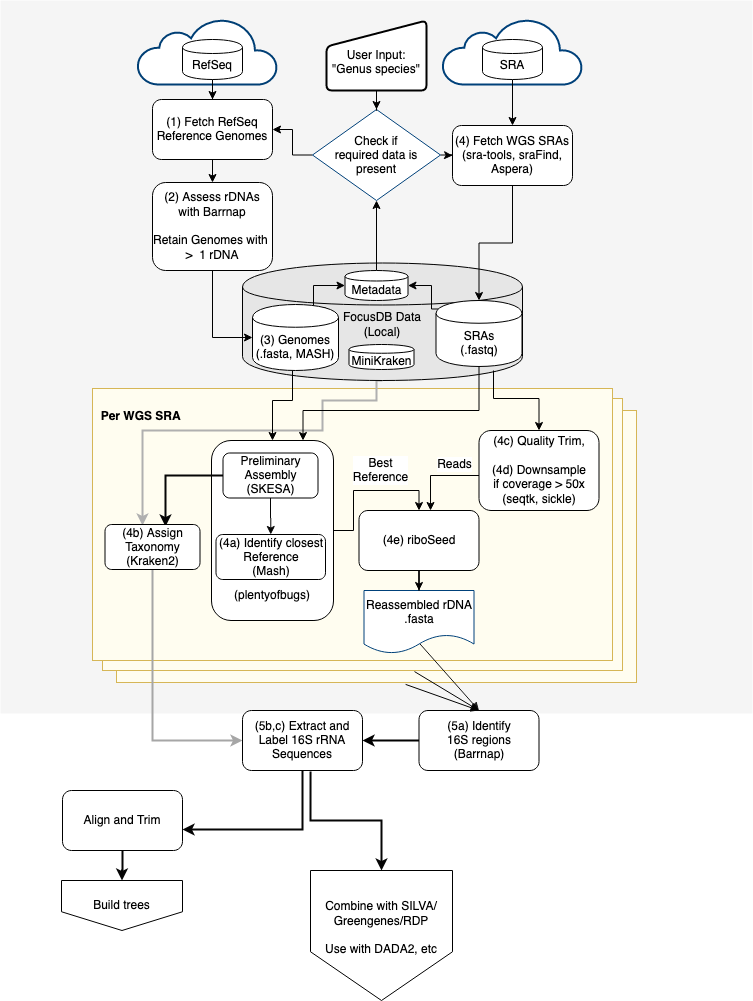

The diagram above was exported from draw.io. Its source (the exported page's mxGraphModel, read from the mxfile embedded in the PNG):
<mxGraphModel dx="946" dy="628" grid="1" gridSize="10" guides="1" tooltips="1" connect="1" arrows="1" fold="1" page="1" pageScale="1" pageWidth="826" pageHeight="1169" background="#ffffff" math="0" shadow="0">
  <root>
    <mxCell id="0" />
    <mxCell id="1" parent="0" />
    <mxCell id="SAS2zGDADO1P4irIxXxs-23" value="" style="edgeStyle=orthogonalEdgeStyle;rounded=0;orthogonalLoop=1;jettySize=auto;html=1;shadow=0;strokeColor=#050505;strokeWidth=2;" parent="1" source="SAS2zGDADO1P4irIxXxs-18" target="SAS2zGDADO1P4irIxXxs-17" edge="1">
      <mxGeometry relative="1" as="geometry" />
    </mxCell>
    <mxCell id="SAS2zGDADO1P4irIxXxs-18" value="Align and Trim " style="rounded=1;whiteSpace=wrap;html=1;strokeColor=#000000;strokeWidth=1;" parent="1" vertex="1">
      <mxGeometry x="80" y="790" width="120" height="60" as="geometry" />
    </mxCell>
    <mxCell id="qNivwolQkls1gNn3aIAB-110" value="&lt;div align=&quot;left&quot;&gt;&lt;br&gt;&lt;/div&gt;" style="rounded=0;whiteSpace=wrap;html=1;align=left;fillColor=#f5f5f5;strokeColor=none;fontColor=#333333;" parent="1" vertex="1">
      <mxGeometry x="18" width="752" height="713" as="geometry" />
    </mxCell>
    <mxCell id="qNivwolQkls1gNn3aIAB-149" value="&lt;div align=&quot;left&quot;&gt;Per WGS SRA&lt;br&gt;&lt;/div&gt;" style="rounded=0;whiteSpace=wrap;html=1;align=left;fillColor=#FFFDF0;strokeColor=#d6b656;" parent="1" vertex="1">
      <mxGeometry x="134" y="410" width="520" height="272" as="geometry" />
    </mxCell>
    <mxCell id="qNivwolQkls1gNn3aIAB-148" value="&lt;div align=&quot;left&quot;&gt;Per WGS SRA&lt;br&gt;&lt;/div&gt;" style="rounded=0;whiteSpace=wrap;html=1;align=left;fillColor=#FFFDF0;strokeColor=#d6b656;" parent="1" vertex="1">
      <mxGeometry x="120" y="398" width="520" height="272" as="geometry" />
    </mxCell>
    <mxCell id="qNivwolQkls1gNn3aIAB-114" value="&lt;div align=&quot;left&quot;&gt;&lt;b&gt;&amp;nbsp; Per WGS SRA&lt;br&gt;&lt;/b&gt;&lt;/div&gt;&lt;div&gt;&lt;b&gt;&lt;br&gt;&lt;/b&gt;&lt;/div&gt;&lt;div&gt;&lt;b&gt;&lt;br&gt;&lt;/b&gt;&lt;/div&gt;&lt;div&gt;&lt;b&gt;&lt;br&gt;&lt;/b&gt;&lt;/div&gt;&lt;div&gt;&lt;b&gt;&lt;br&gt;&lt;/b&gt;&lt;/div&gt;&lt;div&gt;&lt;b&gt;&lt;br&gt;&lt;/b&gt;&lt;/div&gt;&lt;div&gt;&lt;b&gt;&lt;br&gt;&lt;/b&gt;&lt;/div&gt;&lt;div&gt;&lt;b&gt;&lt;br&gt;&lt;/b&gt;&lt;/div&gt;&lt;div&gt;&lt;b&gt;&lt;br&gt;&lt;/b&gt;&lt;/div&gt;&lt;div&gt;&lt;b&gt;&lt;br&gt;&lt;/b&gt;&lt;/div&gt;&lt;div&gt;&lt;b&gt;&lt;br&gt;&lt;/b&gt;&lt;/div&gt;&lt;div&gt;&lt;b&gt;&lt;br&gt;&lt;/b&gt;&lt;/div&gt;&lt;div&gt;&lt;b&gt;&lt;br&gt;&lt;/b&gt;&lt;/div&gt;&lt;div&gt;&lt;b&gt;&lt;br&gt;&lt;/b&gt;&lt;/div&gt;&lt;div&gt;&lt;b&gt;&lt;br&gt;&lt;/b&gt;&lt;/div&gt;&lt;div&gt;&lt;b&gt;&lt;br&gt;&lt;/b&gt;&lt;/div&gt;" style="rounded=0;whiteSpace=wrap;html=1;align=left;fillColor=#FFFDF0;strokeColor=#d6b656;" parent="1" vertex="1">
      <mxGeometry x="110" y="388" width="520" height="272" as="geometry" />
    </mxCell>
    <mxCell id="qNivwolQkls1gNn3aIAB-123" value="" style="html=1;verticalLabelPosition=bottom;align=center;labelBackgroundColor=#ffffff;verticalAlign=top;strokeWidth=2;strokeColor=#00417A;fillColor=#ffffff;shadow=0;dashed=0;shape=mxgraph.ios7.icons.cloud;" parent="1" vertex="1">
      <mxGeometry x="460" y="18" width="140" height="66" as="geometry" />
    </mxCell>
    <mxCell id="qNivwolQkls1gNn3aIAB-122" value="" style="html=1;verticalLabelPosition=bottom;align=center;labelBackgroundColor=#ffffff;verticalAlign=top;strokeWidth=2;strokeColor=#003F75;fillColor=#ffffff;shadow=0;dashed=0;shape=mxgraph.ios7.icons.cloud;" parent="1" vertex="1">
      <mxGeometry x="155" y="18" width="140" height="66" as="geometry" />
    </mxCell>
    <mxCell id="SAS2zGDADO1P4irIxXxs-3" style="edgeStyle=orthogonalEdgeStyle;rounded=0;orthogonalLoop=1;jettySize=auto;html=1;exitX=0.5;exitY=1;exitDx=0;exitDy=0;strokeColor=#B0B0B0;shadow=0;strokeWidth=2;entryX=0.395;entryY=0.022;entryDx=0;entryDy=0;entryPerimeter=0;" parent="1" source="qNivwolQkls1gNn3aIAB-115" target="SAS2zGDADO1P4irIxXxs-8" edge="1">
      <mxGeometry relative="1" as="geometry">
        <mxPoint x="170" y="520" as="targetPoint" />
        <Array as="points">
          <mxPoint x="394" y="400" />
          <mxPoint x="340" y="400" />
          <mxPoint x="340" y="430" />
          <mxPoint x="160" y="430" />
        </Array>
      </mxGeometry>
    </mxCell>
    <mxCell id="qNivwolQkls1gNn3aIAB-115" value="&lt;div&gt;FocusDB Data &lt;br&gt;&lt;/div&gt;&lt;div&gt;(Local)&lt;/div&gt;&lt;div&gt;&lt;br&gt;&lt;/div&gt;&lt;div&gt;&lt;br&gt;&lt;/div&gt;" style="shape=cylinder;whiteSpace=wrap;html=1;boundedLbl=1;backgroundOutline=1;fillColor=#E6E6E6;" parent="1" vertex="1">
      <mxGeometry x="260" y="262.5" width="280" height="117.5" as="geometry" />
    </mxCell>
    <mxCell id="qNivwolQkls1gNn3aIAB-106" value="" style="edgeStyle=orthogonalEdgeStyle;rounded=0;orthogonalLoop=1;jettySize=auto;html=1;exitX=0.5;exitY=1;exitDx=0;exitDy=0;" parent="1" source="qNivwolQkls1gNn3aIAB-96" target="qNivwolQkls1gNn3aIAB-98" edge="1">
      <mxGeometry relative="1" as="geometry" />
    </mxCell>
    <mxCell id="qNivwolQkls1gNn3aIAB-96" value="SRA" style="shape=cylinder;whiteSpace=wrap;html=1;boundedLbl=1;backgroundOutline=1;" parent="1" vertex="1">
      <mxGeometry x="500" y="39" width="60" height="40" as="geometry" />
    </mxCell>
    <mxCell id="qNivwolQkls1gNn3aIAB-105" value="" style="edgeStyle=orthogonalEdgeStyle;rounded=0;orthogonalLoop=1;jettySize=auto;html=1;" parent="1" source="qNivwolQkls1gNn3aIAB-97" target="qNivwolQkls1gNn3aIAB-101" edge="1">
      <mxGeometry relative="1" as="geometry" />
    </mxCell>
    <mxCell id="qNivwolQkls1gNn3aIAB-97" value="RefSeq" style="shape=cylinder;whiteSpace=wrap;html=1;boundedLbl=1;backgroundOutline=1;" parent="1" vertex="1">
      <mxGeometry x="200" y="39" width="60" height="40" as="geometry" />
    </mxCell>
    <mxCell id="qNivwolQkls1gNn3aIAB-118" style="edgeStyle=orthogonalEdgeStyle;rounded=0;orthogonalLoop=1;jettySize=auto;html=1;exitX=0.5;exitY=1;exitDx=0;exitDy=0;" parent="1" source="qNivwolQkls1gNn3aIAB-98" target="N4hPqkqZFnpt8mKsYIse-5" edge="1">
      <mxGeometry relative="1" as="geometry">
        <mxPoint x="518" y="331" as="targetPoint" />
      </mxGeometry>
    </mxCell>
    <mxCell id="qNivwolQkls1gNn3aIAB-98" value="(4) Fetch WGS SRAs&lt;div&gt;(sra-tools, sraFind, Aspera) &lt;br&gt;&lt;/div&gt;" style="rounded=1;whiteSpace=wrap;html=1;" parent="1" vertex="1">
      <mxGeometry x="470" y="125" width="120" height="60" as="geometry" />
    </mxCell>
    <mxCell id="qNivwolQkls1gNn3aIAB-126" style="edgeStyle=orthogonalEdgeStyle;rounded=0;orthogonalLoop=1;jettySize=auto;html=1;entryX=0.5;entryY=0;entryDx=0;entryDy=0;" parent="1" source="qNivwolQkls1gNn3aIAB-100" target="qNivwolQkls1gNn3aIAB-124" edge="1">
      <mxGeometry relative="1" as="geometry">
        <Array as="points">
          <mxPoint x="310" y="400" />
          <mxPoint x="290" y="400" />
        </Array>
      </mxGeometry>
    </mxCell>
    <mxCell id="qNivwolQkls1gNn3aIAB-169" style="edgeStyle=orthogonalEdgeStyle;rounded=0;orthogonalLoop=1;jettySize=auto;html=1;exitX=0.85;exitY=0.05;exitDx=0;exitDy=0;exitPerimeter=0;entryX=0;entryY=0.5;entryDx=0;entryDy=0;strokeColor=#000000;" parent="1" source="qNivwolQkls1gNn3aIAB-100" target="qNivwolQkls1gNn3aIAB-131" edge="1">
      <mxGeometry relative="1" as="geometry">
        <Array as="points">
          <mxPoint x="331" y="285" />
        </Array>
      </mxGeometry>
    </mxCell>
    <mxCell id="qNivwolQkls1gNn3aIAB-100" value="(3) Genomes&lt;div&gt;(.fasta, MASH)&lt;br&gt;&lt;/div&gt;" style="shape=cylinder;whiteSpace=wrap;html=1;boundedLbl=1;backgroundOutline=1;" parent="1" vertex="1">
      <mxGeometry x="270" y="304" width="86" height="66" as="geometry" />
    </mxCell>
    <mxCell id="qNivwolQkls1gNn3aIAB-108" value="" style="edgeStyle=orthogonalEdgeStyle;rounded=0;orthogonalLoop=1;jettySize=auto;html=1;" parent="1" source="qNivwolQkls1gNn3aIAB-101" target="qNivwolQkls1gNn3aIAB-107" edge="1">
      <mxGeometry relative="1" as="geometry" />
    </mxCell>
    <mxCell id="qNivwolQkls1gNn3aIAB-101" value="(1) Fetch RefSeq Reference Genomes " style="rounded=1;whiteSpace=wrap;html=1;" parent="1" vertex="1">
      <mxGeometry x="170" y="99" width="120" height="60" as="geometry" />
    </mxCell>
    <mxCell id="qNivwolQkls1gNn3aIAB-109" style="edgeStyle=orthogonalEdgeStyle;rounded=0;orthogonalLoop=1;jettySize=auto;html=1;entryX=0;entryY=0.5;entryDx=0;entryDy=0;" parent="1" source="qNivwolQkls1gNn3aIAB-107" target="qNivwolQkls1gNn3aIAB-100" edge="1">
      <mxGeometry relative="1" as="geometry">
        <mxPoint x="330" y="149" as="targetPoint" />
      </mxGeometry>
    </mxCell>
    <mxCell id="qNivwolQkls1gNn3aIAB-107" value="&lt;div&gt;(2) Assess rDNAs with Barrnap&lt;/div&gt;&lt;div&gt;&lt;br&gt;&lt;/div&gt;&lt;div&gt;Retain Genomes with&amp;nbsp; &amp;gt;&amp;nbsp; 1 rDNA&lt;/div&gt;" style="rounded=1;whiteSpace=wrap;html=1;" parent="1" vertex="1">
      <mxGeometry x="170" y="182" width="120" height="88" as="geometry" />
    </mxCell>
    <mxCell id="qNivwolQkls1gNn3aIAB-127" value="" style="edgeStyle=orthogonalEdgeStyle;rounded=0;orthogonalLoop=1;jettySize=auto;html=1;entryX=0.75;entryY=0;entryDx=0;entryDy=0;exitX=0.5;exitY=1;exitDx=0;exitDy=0;" parent="1" source="N4hPqkqZFnpt8mKsYIse-5" target="qNivwolQkls1gNn3aIAB-124" edge="1">
      <mxGeometry relative="1" as="geometry">
        <Array as="points">
          <mxPoint x="497" y="410" />
          <mxPoint x="321" y="410" />
        </Array>
        <mxPoint x="460" y="356" as="sourcePoint" />
      </mxGeometry>
    </mxCell>
    <mxCell id="qNivwolQkls1gNn3aIAB-133" style="edgeStyle=orthogonalEdgeStyle;rounded=0;orthogonalLoop=1;jettySize=auto;html=1;exitX=0.669;exitY=1.061;exitDx=0;exitDy=0;exitPerimeter=0;" parent="1" source="N4hPqkqZFnpt8mKsYIse-5" target="qNivwolQkls1gNn3aIAB-128" edge="1">
      <mxGeometry relative="1" as="geometry">
        <mxPoint x="488" y="356" as="sourcePoint" />
      </mxGeometry>
    </mxCell>
    <mxCell id="qNivwolQkls1gNn3aIAB-170" style="edgeStyle=orthogonalEdgeStyle;rounded=0;orthogonalLoop=1;jettySize=auto;html=1;exitX=0.308;exitY=0.129;exitDx=0;exitDy=0;exitPerimeter=0;entryX=1;entryY=0.5;entryDx=0;entryDy=0;strokeColor=#000000;" parent="1" source="N4hPqkqZFnpt8mKsYIse-5" target="qNivwolQkls1gNn3aIAB-131" edge="1">
      <mxGeometry relative="1" as="geometry">
        <Array as="points">
          <mxPoint x="449" y="309" />
          <mxPoint x="449" y="285" />
        </Array>
        <mxPoint x="467" y="308.5" as="sourcePoint" />
      </mxGeometry>
    </mxCell>
    <mxCell id="qNivwolQkls1gNn3aIAB-138" style="edgeStyle=orthogonalEdgeStyle;rounded=0;orthogonalLoop=1;jettySize=auto;html=1;entryX=0.5;entryY=0;entryDx=0;entryDy=0;exitX=1;exitY=0.5;exitDx=0;exitDy=0;" parent="1" source="qNivwolQkls1gNn3aIAB-124" target="qNivwolQkls1gNn3aIAB-134" edge="1">
      <mxGeometry relative="1" as="geometry" />
    </mxCell>
    <mxCell id="7DUf2yB3hLPTs9L5qto9-5" value="&lt;div&gt;Best &lt;br&gt;&lt;/div&gt;&lt;div&gt;Reference&lt;/div&gt;" style="text;html=1;align=center;verticalAlign=middle;resizable=0;points=[];labelBackgroundColor=#ffffff;" parent="qNivwolQkls1gNn3aIAB-138" vertex="1" connectable="0">
      <mxGeometry x="0.1684" relative="1" as="geometry">
        <mxPoint x="1" y="-21" as="offset" />
      </mxGeometry>
    </mxCell>
    <mxCell id="qNivwolQkls1gNn3aIAB-124" value="&lt;div&gt;&lt;br&gt;&lt;/div&gt;&lt;div&gt;&lt;br&gt;&lt;/div&gt;&lt;div&gt;&lt;br&gt;&lt;/div&gt;&lt;div&gt;&lt;br&gt;&lt;/div&gt;&lt;div&gt;&lt;br&gt;&lt;/div&gt;&lt;div&gt;&lt;br&gt;&lt;/div&gt;&lt;div&gt;&lt;br&gt;&lt;/div&gt;&lt;div&gt;&lt;br&gt;&lt;/div&gt;&lt;div&gt;&lt;br&gt;&lt;/div&gt;&lt;div&gt;(plentyofbugs)&lt;br&gt;&lt;/div&gt;" style="rounded=1;whiteSpace=wrap;html=1;strokeColor=#000000;arcSize=16;" parent="1" vertex="1">
      <mxGeometry x="229" y="440" width="122" height="180" as="geometry" />
    </mxCell>
    <mxCell id="qNivwolQkls1gNn3aIAB-139" style="edgeStyle=orthogonalEdgeStyle;rounded=0;orthogonalLoop=1;jettySize=auto;html=1;entryX=0.596;entryY=0;entryDx=0;entryDy=0;entryPerimeter=0;" parent="1" source="qNivwolQkls1gNn3aIAB-128" target="qNivwolQkls1gNn3aIAB-134" edge="1">
      <mxGeometry relative="1" as="geometry">
        <mxPoint x="390" y="510" as="targetPoint" />
        <Array as="points">
          <mxPoint x="448" y="475" />
        </Array>
      </mxGeometry>
    </mxCell>
    <mxCell id="7DUf2yB3hLPTs9L5qto9-6" value="Reads" style="text;html=1;align=center;verticalAlign=middle;resizable=0;points=[];labelBackgroundColor=#ffffff;" parent="qNivwolQkls1gNn3aIAB-139" vertex="1" connectable="0">
      <mxGeometry x="-0.509" y="4" relative="1" as="geometry">
        <mxPoint x="-5" y="-16" as="offset" />
      </mxGeometry>
    </mxCell>
    <mxCell id="qNivwolQkls1gNn3aIAB-128" value="&lt;div&gt;(4c) Quality Trim,&lt;/div&gt;&lt;div&gt;&lt;br&gt;&lt;/div&gt;&lt;div&gt;(4d) Downsample &lt;br&gt;&lt;/div&gt;&lt;div&gt;if coverage &amp;gt; 50x&lt;/div&gt;&lt;div&gt;(seqtk, sickle)&lt;br&gt;&lt;/div&gt;" style="rounded=1;whiteSpace=wrap;html=1;" parent="1" vertex="1">
      <mxGeometry x="496.5" y="430" width="120" height="80" as="geometry" />
    </mxCell>
    <mxCell id="qNivwolQkls1gNn3aIAB-132" style="edgeStyle=orthogonalEdgeStyle;rounded=0;orthogonalLoop=1;jettySize=auto;html=1;entryX=0;entryY=0.5;entryDx=0;entryDy=0;exitX=1;exitY=0.5;exitDx=0;exitDy=0;" parent="1" source="qNivwolQkls1gNn3aIAB-163" target="qNivwolQkls1gNn3aIAB-98" edge="1">
      <mxGeometry relative="1" as="geometry" />
    </mxCell>
    <mxCell id="qNivwolQkls1gNn3aIAB-164" style="edgeStyle=orthogonalEdgeStyle;rounded=0;orthogonalLoop=1;jettySize=auto;html=1;entryX=0.5;entryY=1;entryDx=0;entryDy=0;strokeColor=#000000;" parent="1" source="qNivwolQkls1gNn3aIAB-131" target="qNivwolQkls1gNn3aIAB-163" edge="1">
      <mxGeometry relative="1" as="geometry" />
    </mxCell>
    <mxCell id="qNivwolQkls1gNn3aIAB-131" value="Metadata" style="shape=cylinder;whiteSpace=wrap;html=1;boundedLbl=1;backgroundOutline=1;" parent="1" vertex="1">
      <mxGeometry x="362.5" y="270" width="63" height="30" as="geometry" />
    </mxCell>
    <mxCell id="qNivwolQkls1gNn3aIAB-134" value="(4e) riboSeed" style="rounded=1;whiteSpace=wrap;html=1;" parent="1" vertex="1">
      <mxGeometry x="376.5" y="510" width="120" height="60" as="geometry" />
    </mxCell>
    <mxCell id="SAS2zGDADO1P4irIxXxs-16" style="edgeStyle=orthogonalEdgeStyle;rounded=0;orthogonalLoop=1;jettySize=auto;html=1;exitX=0;exitY=0.5;exitDx=0;exitDy=0;entryX=1;entryY=0.5;entryDx=0;entryDy=0;shadow=0;strokeColor=#000000;strokeWidth=2;" parent="1" source="qNivwolQkls1gNn3aIAB-146" target="SAS2zGDADO1P4irIxXxs-15" edge="1">
      <mxGeometry relative="1" as="geometry" />
    </mxCell>
    <mxCell id="qNivwolQkls1gNn3aIAB-146" value="&lt;div&gt;(5a) Identify &lt;br&gt;&lt;/div&gt;&lt;div&gt;16S regions&lt;/div&gt;&lt;div&gt;(Barrnap)&lt;br&gt;&lt;/div&gt;" style="rounded=1;whiteSpace=wrap;html=1;strokeColor=#000000;" parent="1" vertex="1">
      <mxGeometry x="436.5" y="710" width="120" height="60" as="geometry" />
    </mxCell>
    <mxCell id="qNivwolQkls1gNn3aIAB-156" value="" style="endArrow=classic;html=1;strokeColor=#171717;exitX=0.509;exitY=0.848;exitDx=0;exitDy=0;exitPerimeter=0;entryX=0.5;entryY=0;entryDx=0;entryDy=0;" parent="1" source="qNivwolQkls1gNn3aIAB-160" target="qNivwolQkls1gNn3aIAB-146" edge="1">
      <mxGeometry width="50" height="50" relative="1" as="geometry">
        <mxPoint x="20" y="960" as="sourcePoint" />
        <mxPoint x="70" y="910" as="targetPoint" />
      </mxGeometry>
    </mxCell>
    <mxCell id="qNivwolQkls1gNn3aIAB-157" value="" style="endArrow=classic;html=1;strokeColor=#050505;exitX=0.6;exitY=1.004;exitDx=0;exitDy=0;exitPerimeter=0;entryX=0.5;entryY=0;entryDx=0;entryDy=0;" parent="1" source="qNivwolQkls1gNn3aIAB-148" target="qNivwolQkls1gNn3aIAB-146" edge="1">
      <mxGeometry width="50" height="50" relative="1" as="geometry">
        <mxPoint x="446.03999999999996" y="671.904" as="sourcePoint" />
        <mxPoint x="360" y="710" as="targetPoint" />
      </mxGeometry>
    </mxCell>
    <mxCell id="qNivwolQkls1gNn3aIAB-158" value="" style="endArrow=classic;html=1;strokeColor=#030303;entryX=0.5;entryY=0;entryDx=0;entryDy=0;exitX=0.556;exitY=1.007;exitDx=0;exitDy=0;exitPerimeter=0;" parent="1" source="qNivwolQkls1gNn3aIAB-149" target="qNivwolQkls1gNn3aIAB-146" edge="1">
      <mxGeometry width="50" height="50" relative="1" as="geometry">
        <mxPoint x="456" y="682" as="sourcePoint" />
        <mxPoint x="400" y="730" as="targetPoint" />
      </mxGeometry>
    </mxCell>
    <mxCell id="qNivwolQkls1gNn3aIAB-160" value="&lt;div&gt;Reassembled rDNA&lt;br&gt;&lt;/div&gt;&lt;div&gt;.fasta&lt;br&gt;&lt;/div&gt;" style="shape=document;whiteSpace=wrap;html=1;boundedLbl=1;strokeColor=#00417A;fillColor=#FFFFFF;" parent="1" vertex="1">
      <mxGeometry x="381.5" y="590" width="110" height="63" as="geometry" />
    </mxCell>
    <mxCell id="qNivwolQkls1gNn3aIAB-161" value="" style="edgeStyle=orthogonalEdgeStyle;rounded=0;orthogonalLoop=1;jettySize=auto;html=1;entryX=0.5;entryY=0;entryDx=0;entryDy=0;" parent="1" source="qNivwolQkls1gNn3aIAB-134" target="qNivwolQkls1gNn3aIAB-160" edge="1">
      <mxGeometry relative="1" as="geometry">
        <mxPoint x="387" y="570" as="sourcePoint" />
        <mxPoint x="387" y="720" as="targetPoint" />
      </mxGeometry>
    </mxCell>
    <mxCell id="qNivwolQkls1gNn3aIAB-165" style="edgeStyle=orthogonalEdgeStyle;rounded=0;orthogonalLoop=1;jettySize=auto;html=1;entryX=1;entryY=0.5;entryDx=0;entryDy=0;strokeColor=#000000;" parent="1" source="qNivwolQkls1gNn3aIAB-163" target="qNivwolQkls1gNn3aIAB-101" edge="1">
      <mxGeometry relative="1" as="geometry" />
    </mxCell>
    <mxCell id="qNivwolQkls1gNn3aIAB-163" value="&lt;div&gt;Check if &lt;br&gt;&lt;/div&gt;&lt;div&gt;required data is&lt;/div&gt;&lt;div&gt; present&lt;br&gt;&lt;/div&gt;" style="rhombus;whiteSpace=wrap;html=1;strokeColor=#00417A;fillColor=#FFFFFF;" parent="1" vertex="1">
      <mxGeometry x="330" y="109" width="128" height="91" as="geometry" />
    </mxCell>
    <mxCell id="SAS2zGDADO1P4irIxXxs-1" value="&lt;div&gt;MiniKraken&lt;/div&gt;" style="shape=cylinder;whiteSpace=wrap;html=1;boundedLbl=1;backgroundOutline=1;" parent="1" vertex="1">
      <mxGeometry x="366.5" y="344" width="65" height="25" as="geometry" />
    </mxCell>
    <mxCell id="SAS2zGDADO1P4irIxXxs-10" style="edgeStyle=orthogonalEdgeStyle;rounded=0;orthogonalLoop=1;jettySize=auto;html=1;shadow=0;strokeColor=#050505;strokeWidth=1;entryX=0.5;entryY=0;entryDx=0;entryDy=0;" parent="1" source="SAS2zGDADO1P4irIxXxs-6" target="SAS2zGDADO1P4irIxXxs-7" edge="1">
      <mxGeometry relative="1" as="geometry" />
    </mxCell>
    <mxCell id="SAS2zGDADO1P4irIxXxs-12" value="" style="edgeStyle=orthogonalEdgeStyle;rounded=0;orthogonalLoop=1;jettySize=auto;html=1;shadow=0;strokeColor=#050505;strokeWidth=2;entryX=0.637;entryY=0.044;entryDx=0;entryDy=0;entryPerimeter=0;" parent="1" source="SAS2zGDADO1P4irIxXxs-6" target="SAS2zGDADO1P4irIxXxs-8" edge="1">
      <mxGeometry relative="1" as="geometry">
        <mxPoint x="167.5" y="475" as="targetPoint" />
      </mxGeometry>
    </mxCell>
    <mxCell id="SAS2zGDADO1P4irIxXxs-6" value="&lt;div&gt;Preliminary Assembly&lt;/div&gt;&lt;div&gt;(SKESA)&lt;br&gt;&lt;/div&gt;" style="rounded=1;whiteSpace=wrap;html=1;strokeColor=#000000;" parent="1" vertex="1">
      <mxGeometry x="240.5" y="452.5" width="95" height="45" as="geometry" />
    </mxCell>
    <mxCell id="SAS2zGDADO1P4irIxXxs-7" value="&lt;div&gt;(4a) Identify closest &lt;br&gt;&lt;/div&gt;&lt;div&gt;Reference&lt;/div&gt;&lt;div&gt;(Mash)&lt;/div&gt;" style="rounded=1;whiteSpace=wrap;html=1;strokeColor=#000000;strokeWidth=1;" parent="1" vertex="1">
      <mxGeometry x="233.5" y="534" width="109.5" height="45" as="geometry" />
    </mxCell>
    <mxCell id="SAS2zGDADO1P4irIxXxs-14" style="edgeStyle=orthogonalEdgeStyle;rounded=0;orthogonalLoop=1;jettySize=auto;html=1;entryX=0;entryY=0.5;entryDx=0;entryDy=0;shadow=0;strokeColor=#A6A6A6;strokeWidth=2;" parent="1" source="SAS2zGDADO1P4irIxXxs-8" target="SAS2zGDADO1P4irIxXxs-15" edge="1">
      <mxGeometry relative="1" as="geometry">
        <Array as="points">
          <mxPoint x="170" y="740" />
        </Array>
      </mxGeometry>
    </mxCell>
    <mxCell id="SAS2zGDADO1P4irIxXxs-8" value="(4b) Assign Taxonomy&lt;div&gt;(Kraken2)&lt;br&gt;&lt;/div&gt;" style="rounded=1;whiteSpace=wrap;html=1;" parent="1" vertex="1">
      <mxGeometry x="122.5" y="524" width="95" height="45" as="geometry" />
    </mxCell>
    <mxCell id="SAS2zGDADO1P4irIxXxs-25" style="edgeStyle=orthogonalEdgeStyle;rounded=0;orthogonalLoop=1;jettySize=auto;html=1;entryX=1;entryY=0.65;entryDx=0;entryDy=0;entryPerimeter=0;shadow=0;strokeColor=#050505;strokeWidth=2;exitX=0.5;exitY=1;exitDx=0;exitDy=0;" parent="1" source="SAS2zGDADO1P4irIxXxs-15" target="SAS2zGDADO1P4irIxXxs-18" edge="1">
      <mxGeometry relative="1" as="geometry" />
    </mxCell>
    <mxCell id="SAS2zGDADO1P4irIxXxs-26" style="edgeStyle=orthogonalEdgeStyle;rounded=0;orthogonalLoop=1;jettySize=auto;html=1;exitX=0.567;exitY=1.017;exitDx=0;exitDy=0;entryX=0.5;entryY=0;entryDx=0;entryDy=0;shadow=0;strokeColor=#050505;strokeWidth=2;exitPerimeter=0;" parent="1" source="SAS2zGDADO1P4irIxXxs-15" target="SAS2zGDADO1P4irIxXxs-20" edge="1">
      <mxGeometry relative="1" as="geometry" />
    </mxCell>
    <mxCell id="SAS2zGDADO1P4irIxXxs-15" value="(5b,c) Extract and Label 16S rRNA Sequences" style="rounded=1;whiteSpace=wrap;html=1;" parent="1" vertex="1">
      <mxGeometry x="260" y="710" width="120" height="60" as="geometry" />
    </mxCell>
    <mxCell id="SAS2zGDADO1P4irIxXxs-17" value="Build trees" style="shape=offPageConnector;whiteSpace=wrap;html=1;strokeColor=#000000;strokeWidth=1;" parent="1" vertex="1">
      <mxGeometry x="79" y="880" width="121" height="50" as="geometry" />
    </mxCell>
    <mxCell id="SAS2zGDADO1P4irIxXxs-20" value="&lt;div&gt;Combine with SILVA/ Greengenes/RDP&lt;br&gt;&lt;/div&gt;&lt;div&gt;&lt;br&gt;&lt;/div&gt;&lt;div&gt;Use with DADA2, etc&lt;/div&gt;&lt;div&gt;&lt;br&gt;&lt;/div&gt;" style="shape=offPageConnector;whiteSpace=wrap;html=1;strokeColor=#000000;strokeWidth=1;" parent="1" vertex="1">
      <mxGeometry x="328" y="870" width="142" height="130" as="geometry" />
    </mxCell>
    <mxCell id="7DUf2yB3hLPTs9L5qto9-3" value="" style="edgeStyle=orthogonalEdgeStyle;rounded=0;orthogonalLoop=1;jettySize=auto;html=1;" parent="1" source="7DUf2yB3hLPTs9L5qto9-1" target="qNivwolQkls1gNn3aIAB-163" edge="1">
      <mxGeometry relative="1" as="geometry" />
    </mxCell>
    <mxCell id="7DUf2yB3hLPTs9L5qto9-1" value="&lt;div&gt;&lt;br&gt;&lt;/div&gt;&lt;div&gt;User Input:&lt;br&gt;&lt;/div&gt;&lt;div&gt;&quot;Genus species&quot;&lt;/div&gt;" style="html=1;strokeWidth=2;shape=manualInput;whiteSpace=wrap;rounded=1;size=26;arcSize=11;" parent="1" vertex="1">
      <mxGeometry x="344" y="20" width="100" height="70" as="geometry" />
    </mxCell>
    <mxCell id="N4hPqkqZFnpt8mKsYIse-5" value="&lt;div&gt;SRAs&lt;/div&gt;&lt;div&gt;(.fastq)&lt;/div&gt;" style="shape=cylinder;whiteSpace=wrap;html=1;boundedLbl=1;backgroundOutline=1;" vertex="1" parent="1">
      <mxGeometry x="453.5" y="300" width="86" height="66" as="geometry" />
    </mxCell>
  </root>
</mxGraphModel>